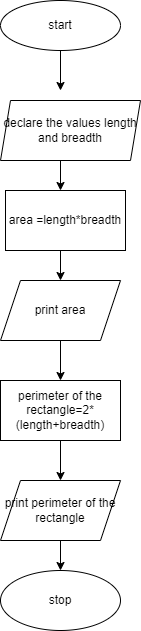

The diagram above was exported from draw.io. Its source (the exported page's mxGraphModel, read from the mxfile embedded in the PNG):
<mxGraphModel dx="880" dy="484" grid="1" gridSize="10" guides="1" tooltips="1" connect="1" arrows="1" fold="1" page="1" pageScale="1" pageWidth="850" pageHeight="1100" math="0" shadow="0">
  <root>
    <mxCell id="0" />
    <mxCell id="1" parent="0" />
    <mxCell id="UzgPK3z0azBd5wHR2cc5-3" value="" style="edgeStyle=orthogonalEdgeStyle;rounded=0;orthogonalLoop=1;jettySize=auto;html=1;" edge="1" parent="1" source="UzgPK3z0azBd5wHR2cc5-1">
      <mxGeometry relative="1" as="geometry">
        <mxPoint x="420" y="100" as="targetPoint" />
      </mxGeometry>
    </mxCell>
    <mxCell id="UzgPK3z0azBd5wHR2cc5-1" value="start" style="ellipse;whiteSpace=wrap;html=1;" vertex="1" parent="1">
      <mxGeometry x="360" y="10" width="120" height="50" as="geometry" />
    </mxCell>
    <mxCell id="UzgPK3z0azBd5wHR2cc5-6" value="" style="edgeStyle=orthogonalEdgeStyle;rounded=0;orthogonalLoop=1;jettySize=auto;html=1;" edge="1" parent="1">
      <mxGeometry relative="1" as="geometry">
        <mxPoint x="420" y="160" as="sourcePoint" />
        <mxPoint x="420" y="200" as="targetPoint" />
      </mxGeometry>
    </mxCell>
    <mxCell id="UzgPK3z0azBd5wHR2cc5-8" value="" style="edgeStyle=orthogonalEdgeStyle;rounded=0;orthogonalLoop=1;jettySize=auto;html=1;" edge="1" parent="1" target="UzgPK3z0azBd5wHR2cc5-7">
      <mxGeometry relative="1" as="geometry">
        <mxPoint x="420" y="260" as="sourcePoint" />
      </mxGeometry>
    </mxCell>
    <mxCell id="UzgPK3z0azBd5wHR2cc5-11" value="" style="edgeStyle=orthogonalEdgeStyle;rounded=0;orthogonalLoop=1;jettySize=auto;html=1;" edge="1" parent="1" source="UzgPK3z0azBd5wHR2cc5-7" target="UzgPK3z0azBd5wHR2cc5-9">
      <mxGeometry relative="1" as="geometry" />
    </mxCell>
    <mxCell id="UzgPK3z0azBd5wHR2cc5-7" value="print area" style="shape=parallelogram;perimeter=parallelogramPerimeter;whiteSpace=wrap;html=1;fixedSize=1;" vertex="1" parent="1">
      <mxGeometry x="360" y="290" width="120" height="60" as="geometry" />
    </mxCell>
    <mxCell id="UzgPK3z0azBd5wHR2cc5-15" value="" style="edgeStyle=orthogonalEdgeStyle;rounded=0;orthogonalLoop=1;jettySize=auto;html=1;" edge="1" parent="1" source="UzgPK3z0azBd5wHR2cc5-9" target="UzgPK3z0azBd5wHR2cc5-14">
      <mxGeometry relative="1" as="geometry" />
    </mxCell>
    <mxCell id="UzgPK3z0azBd5wHR2cc5-9" value="perimeter of the rectangle=2*(length+breadth)" style="rounded=0;whiteSpace=wrap;html=1;" vertex="1" parent="1">
      <mxGeometry x="360" y="390" width="120" height="60" as="geometry" />
    </mxCell>
    <mxCell id="UzgPK3z0azBd5wHR2cc5-12" value="declare the values length and breadth" style="shape=parallelogram;perimeter=parallelogramPerimeter;whiteSpace=wrap;html=1;fixedSize=1;size=10;" vertex="1" parent="1">
      <mxGeometry x="360" y="110" width="140" height="60" as="geometry" />
    </mxCell>
    <mxCell id="UzgPK3z0azBd5wHR2cc5-13" value="area =length*breadth" style="rounded=0;whiteSpace=wrap;html=1;" vertex="1" parent="1">
      <mxGeometry x="365" y="200" width="120" height="60" as="geometry" />
    </mxCell>
    <mxCell id="UzgPK3z0azBd5wHR2cc5-18" value="" style="edgeStyle=orthogonalEdgeStyle;rounded=0;orthogonalLoop=1;jettySize=auto;html=1;" edge="1" parent="1" source="UzgPK3z0azBd5wHR2cc5-14" target="UzgPK3z0azBd5wHR2cc5-17">
      <mxGeometry relative="1" as="geometry" />
    </mxCell>
    <mxCell id="UzgPK3z0azBd5wHR2cc5-14" value="print perimeter of the rectangle" style="shape=parallelogram;perimeter=parallelogramPerimeter;whiteSpace=wrap;html=1;fixedSize=1;" vertex="1" parent="1">
      <mxGeometry x="360" y="490" width="120" height="60" as="geometry" />
    </mxCell>
    <mxCell id="UzgPK3z0azBd5wHR2cc5-17" value="stop" style="ellipse;whiteSpace=wrap;html=1;" vertex="1" parent="1">
      <mxGeometry x="360" y="580" width="120" height="60" as="geometry" />
    </mxCell>
  </root>
</mxGraphModel>